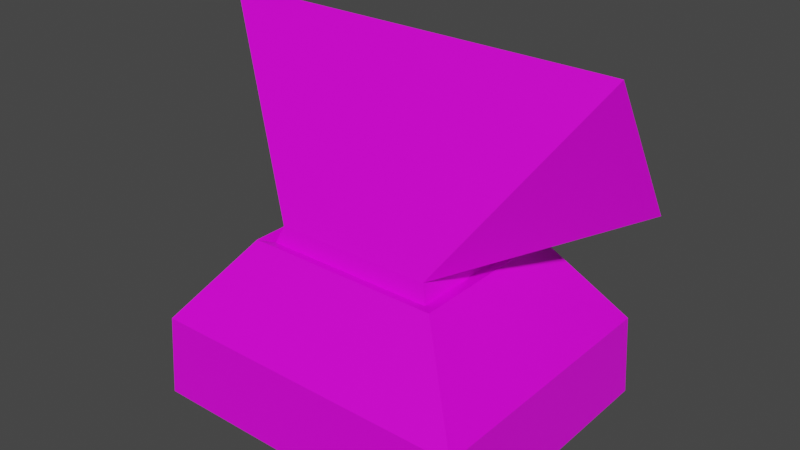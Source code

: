 # Source: vent2.blend  (saved by Blender 2.93.20; exported with 4.5.12 LTS)
import bpy
from mathutils import Matrix  # noqa: F401  (used for matrix-valued properties, if any)

bpy.ops.wm.read_factory_settings(use_empty=True)
scene = bpy.context.scene
scene.name = 'Scene'

# ---- collections
col_collection = bpy.data.collections.new('Collection'); scene.collection.children.link(col_collection)

# ---- images (referenced by path relative to the original .blend; pixels are not part of the script)
import os
ASSET_DIR = os.environ.get("B2B_ASSET_DIR", "")  # directory of the original .blend (textures are referenced by path, not embedded)
HERE = os.path.dirname(os.path.abspath(__file__))  # packed textures are extracted next to this script under _unpacked/

def load_image(name, relpath, width, height, colorspace="sRGB"):
    """Load a texture the original file referenced (path relative to the .blend, or extracted next to this script)."""
    p = next((c for c in (os.path.join(HERE, relpath), os.path.join(ASSET_DIR, relpath)) if relpath and os.path.exists(c)), "")
    if p:
        img = bpy.data.images.load(p, check_existing=True)
        img.name = name
    else:  # same state as the original file: an image datablock whose file is absent (Cycles renders it pink)
        img = bpy.data.images.new(name, width, height)
        img.source = "FILE"
        img.filepath = "//" + (relpath or name)
    img.colorspace_settings.name = colorspace
    return img
img_clean_metal_jpg = load_image('clean_metal.jpg', 'clean_metal.jpg', 1024, 1024, 'sRGB')

# ---- materials (node trees are filled in below, after node groups)
mat_material = bpy.data.materials.new('Material')
mat_material.alpha_threshold = 0.0
mat_material.use_transparent_shadow = False
mat_material.line_color = (0.0, 0.0, 0.0, 1.0)

# ---- material node trees
mat_material.use_nodes = True; mat_material.node_tree.nodes.clear()
_N = mat_material.node_tree.nodes; _L = mat_material.node_tree.links
n0 = _N.new('ShaderNodeOutputMaterial'); n0.name = 'Material Output'; n0.location = (300, 300)
n1 = _N.new('ShaderNodeBsdfPrincipled'); n1.name = 'Principled BSDF'; n1.location = (10, 300)
n1.distribution = 'GGX'
n1.subsurface_method = 'BURLEY'
n1.inputs[2].default_value = 0.4
n1.inputs[3].default_value = 1.45
n1.inputs[27].default_value = (0.0, 0.0, 0.0, 1.0)
n1.inputs[28].default_value = 1.0
n2 = _N.new('ShaderNodeTexImage'); n2.name = 'Image Texture'; n2.location = (-627, 191)
n2.image = img_clean_metal_jpg
_L.new(n1.outputs[0], n0.inputs[0])
_L.new(n2.outputs[0], n1.inputs[0])
n0.is_active_output = True

# ---- world
world_world = bpy.data.worlds.new('World'); scene.world = world_world
world_world.use_nodes = True; world_world.node_tree.nodes.clear()
_N = world_world.node_tree.nodes; _L = world_world.node_tree.links
n0 = _N.new('ShaderNodeOutputWorld'); n0.name = 'World Output'; n0.location = (300, 300)
n1 = _N.new('ShaderNodeBackground'); n1.name = 'Background'; n1.location = (10, 300)
n1.inputs[0].default_value = (0.05088, 0.05088, 0.05088, 1.0)
_L.new(n1.outputs[0], n0.inputs[0])
n0.is_active_output = True
world_world.color = (0.05088, 0.05088, 0.05088)
world_world.use_sun_shadow = False
world_world.sun_shadow_jitter_overblur = 0.0

# ---- meshes
me_cube = bpy.data.meshes.new('Cube')
me_cube.from_pydata([(-1.219, 1.219, 0.1435), (-1.219, -1.219, 0.1435), (0.3398, -0.3398, 11.03), (-0.3398, -0.3398, 11.03), (0.3398, 0.3398, 11.03), (-0.3398, 0.3398, 11.03), (0.6244, -0.6244, 10.12), (-0.6244, -0.6244, 10.12), (0.6244, 0.6244, 10.12), (-0.6244, 0.6244, 10.12), (-0.9671, 0.9671, 0.09415), (0.9671, -0.9671, 0.09415), (1.219, -1.219, 0.1435), (0.9671, 0.9671, 0.09415), (1.219, 1.219, 0.1435), (-0.9671, -0.9671, 0.09415), (0.5804, -0.5804, 11.16), (-0.5804, -0.5804, 11.16), (0.5804, 0.5804, 11.16), (-0.5804, 0.5804, 11.16), (1.191, 1.191, 5.206), (0.719, 0.719, 10.3), (0.719, -0.719, 10.3), (1.191, -1.191, 5.206), (-1.191, -1.191, 5.206), (-0.719, -0.719, 10.3), (-0.719, 0.719, 10.3), (-1.191, 1.191, 5.206), (0.3398, -0.3398, 9.821), (-0.3398, -0.3398, 9.821), (0.3398, 0.3398, 9.821), (-0.3398, 0.3398, 9.821), (1.48, 0.07273, 22.31), (-1.48, 0.07273, 22.31), (1.48, 0.8416, 13.47), (-1.48, 0.8416, 13.47), (1.301, 0.1561, 22.09), (-1.301, 0.1561, 22.09), (1.301, 0.7582, 13.69), (-1.301, 0.7582, 13.69), (1.322, 0.2473, 19.27), (0.7799, 0.3116, 21.51), (-0.7799, 0.3116, 21.51), (-1.322, 0.2473, 19.27), (1.322, 0.3866, 16.19), (0.7799, 0.4509, 18.44), (-0.7799, 0.4509, 18.44), (-1.322, 0.3866, 16.19), (1.322, 0.608, 13.61), (0.7799, 0.6723, 15.86), (-0.7799, 0.6723, 15.86), (-1.322, 0.608, 13.61)], [], [(28, 30, 31, 29), (5, 3, 29, 31), (20, 23, 12, 14), (8, 6, 22, 21), (9, 8, 21, 26), (13, 10, 0, 14), (2, 28, 29, 3, 37, 36), (19, 17, 33, 35), (3, 5, 39, 37), (4, 5, 31, 30), (2, 4, 30, 28), (15, 11, 12, 1), (7, 6, 16, 32, 33, 17), (11, 13, 14, 12), (24, 27, 0, 1), (23, 24, 1, 12), (6, 8, 18, 16), (9, 7, 17, 19), (8, 9, 19, 18), (23, 20, 21, 22), (27, 24, 25, 26), (24, 23, 22, 25), (20, 27, 26, 21), (7, 9, 26, 25), (6, 7, 25, 22), (27, 20, 14, 0), (10, 15, 1, 0), (36, 37, 33, 32), (38, 36, 32, 34), (37, 39, 35, 33), (39, 38, 34, 35), (5, 4, 38, 39), (4, 2, 36, 38), (18, 19, 35, 34), (16, 18, 34, 32), (40, 43, 42, 41), (44, 47, 46, 45), (48, 51, 50, 49)])
_uv = me_cube.uv_layers.new(name='UVMap')
_uv.uv.foreach_set('vector', [0.4479, 0.5633, 0.437, 0.5633, 0.437, 0.504, 0.4479, 0.504, 0.765, 0.5471, 0.7841, 0.5518, 0.7825, 0.6112, 0.7635, 0.6064, 0.4512, 0.2539, 0.5198, 0.2537, 0.5198, 0.5038, 0.4512, 0.5039, 0.4479, 0.621, 0.4479, 0.5121, 0.4509, 0.504, 0.4509, 0.6294, 0.568, 0.6211, 0.568, 0.5121, 0.571, 0.5039, 0.571, 0.6293, 0.22, 0.6387, 0.22, 0.8074, 0.2159, 0.8294, 0.2159, 0.6168, 0.2672, 0.5571, 0.2672, 0.6168, 0.248, 0.6168, 0.248, 0.5571, 0.221, 0.01149, 0.2942, 0.01149, 0.6604, 0.06153, 0.6929, 0.05134, 0.6929, 0.6018, 0.657, 0.1737, 0.7841, 0.5518, 0.765, 0.5471, 0.7564, 0.409, 0.7841, 0.0, 0.4943, 0.647, 0.4943, 0.5877, 0.5135, 0.5877, 0.5135, 0.647, 0.7564, 0.05939, 0.7373, 0.06413, 0.7358, 0.004741, 0.7548, 0.0, 0.2509, 0.8074, 0.2509, 0.6387, 0.2549, 0.6168, 0.2549, 0.8294, 0.3234, 0.0, 0.3585, 0.0, 0.3573, 0.05112, 0.3826, 0.6041, 0.2993, 0.6041, 0.3246, 0.05112, 0.2509, 0.6387, 0.22, 0.6387, 0.2159, 0.6168, 0.2549, 0.6168, 0.5198, 0.2537, 0.5884, 0.2539, 0.5884, 0.5039, 0.5198, 0.5038, 0.5884, 0.2538, 0.657, 0.2538, 0.657, 0.503, 0.5884, 0.503, 0.7283, 0.6018, 0.6933, 0.5908, 0.6962, 0.5403, 0.7287, 0.5504, 0.6575, 0.01096, 0.6924, 0.0, 0.6929, 0.05134, 0.6604, 0.06153, 0.2752, 0.6046, 0.24, 0.6046, 0.2413, 0.5533, 0.2739, 0.5533, 0.5198, 0.2537, 0.4512, 0.2539, 0.4651, 8.392e-05, 0.5055, 0.0, 0.5884, 0.2539, 0.5198, 0.2537, 0.5341, 0.0, 0.5746, 8.392e-05, 0.657, 0.2538, 0.5884, 0.2538, 0.6025, 0.0, 0.643, 0.0, 0.4512, 0.2536, 0.3826, 0.2536, 0.3967, 0.0, 0.4371, 0.0, 0.571, 0.6212, 0.571, 0.5123, 0.574, 0.5039, 0.574, 0.6293, 0.574, 0.6211, 0.574, 0.5121, 0.5769, 0.5039, 0.5769, 0.6293, 0.3826, 0.2536, 0.4512, 0.2536, 0.4512, 0.504, 0.3826, 0.504, 0.22, 0.8074, 0.2509, 0.8074, 0.2549, 0.8294, 0.2159, 0.8294, 0.2942, 0.01149, 0.221, 0.01149, 0.2159, 0.0, 0.2993, 0.0, 0.2942, 0.4284, 0.2942, 0.01149, 0.2993, 0.0, 0.2993, 0.4399, 0.221, 0.01149, 0.221, 0.4284, 0.2159, 0.4399, 0.2159, 0.0, 0.221, 0.4284, 0.2942, 0.4284, 0.2993, 0.4399, 0.2159, 0.4399, 0.4943, 0.5877, 0.4943, 0.647, 0.4512, 0.7308, 0.4512, 0.5039, 0.7373, 0.06413, 0.7564, 0.05939, 0.7564, 0.6112, 0.7287, 0.2021, 0.2739, 0.5533, 0.2413, 0.5533, 0.2159, 0.4399, 0.2993, 0.4399, 0.7287, 0.5504, 0.6962, 0.5403, 0.6929, 0.4281, 0.7287, 0.0, 0.657, 0.8324, 0.657, 0.6018, 0.6928, 0.6491, 0.6928, 0.7851, 0.6928, 0.8324, 0.6928, 0.6018, 0.7286, 0.6491, 0.7286, 0.7851, 0.2549, 0.8474, 0.2549, 0.6168, 0.2907, 0.6641, 0.2907, 0.8001])
me_cube.materials.append(mat_material)
me_cube.use_remesh_preserve_volume = False
me_cube.use_remesh_preserve_attributes = False
me_cube.use_mirror_vertex_groups = False
me_cube.update()

# ---- objects
ob_cube = bpy.data.objects.new('Cube', me_cube)

# ---- transforms, parenting, visibility, modifiers, constraints
ob_cube.location = (0.0, 0.0, 0.0)
ob_cube.scale = (0.2734, 0.2283, 0.03246)
ob_cube.lock_rotations_4d = False
ob_cube.empty_display_type = 'ARROWS'
ob_cube.lineart.crease_threshold = 0.0

# ---- collection membership
col_collection.objects.link(ob_cube)

# ---- scene / render settings (as saved in the file)
scene.frame_start = 1; scene.frame_end = 250; scene.frame_set(1)
scene.render.engine = 'BLENDER_EEVEE_NEXT'
scene.cycles.use_denoising = False
scene.cycles.samples = 128
scene.cycles.sampling_pattern = 'TABULATED_SOBOL'
scene.cycles.use_adaptive_sampling = False
scene.cycles.use_light_tree = False
scene.view_settings.view_transform = 'Filmic'
bpy.context.view_layer.update()

# ---- added for rendering (the .blend has no active camera and no usable light): camera, sun
cam_auto = bpy.data.cameras.new('AutoCamera')
cam_auto.lens = 50.0
cam_auto.sensor_width = 36.0
cam_auto.clip_end = 1000.0
ob_auto_camera = bpy.data.objects.new('AutoCamera', cam_auto)
scene.collection.objects.link(ob_auto_camera)
ob_auto_camera.location = (1.12748, -1.35297, 1.26568)
ob_auto_camera.rotation_euler = (1.09748, -7.21219e-08, 0.694738)
scene.camera = ob_auto_camera
light_auto_sun = bpy.data.lights.new('AutoSun', 'SUN')
light_auto_sun.energy = 3.0
light_auto_sun.angle = 0.0523599
ob_auto_sun = bpy.data.objects.new('AutoSun', light_auto_sun)
scene.collection.objects.link(ob_auto_sun)
ob_auto_sun.rotation_euler = (0.872665, 0.174533, 0.523599)
bpy.context.view_layer.update()
